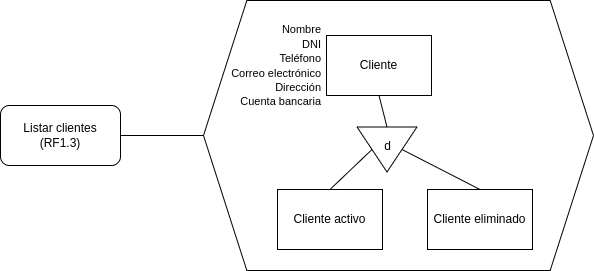

The diagram above was exported from draw.io. Its source (the exported page's mxGraphModel, read from the mxfile embedded in the PNG):
<mxGraphModel dx="963" dy="532" grid="1" gridSize="10" guides="1" tooltips="1" connect="1" arrows="1" fold="1" page="1" pageScale="1" pageWidth="827" pageHeight="1169" math="0" shadow="0">
  <root>
    <mxCell id="0" />
    <mxCell id="1" parent="0" />
    <mxCell id="K1hE1hfIYA2Avm141gYR-1" value="Listar clientes&lt;br&gt;(RF1.3)" style="rounded=1;whiteSpace=wrap;html=1;" parent="1" vertex="1">
      <mxGeometry x="40" y="155" width="120" height="60" as="geometry" />
    </mxCell>
    <mxCell id="K1hE1hfIYA2Avm141gYR-2" value="" style="verticalLabelPosition=bottom;verticalAlign=top;html=1;shape=hexagon;perimeter=hexagonPerimeter2;arcSize=6;size=0.1111111111111111;" parent="1" vertex="1">
      <mxGeometry x="243" y="50" width="390" height="270" as="geometry" />
    </mxCell>
    <mxCell id="K1hE1hfIYA2Avm141gYR-3" value="Cliente" style="rounded=0;whiteSpace=wrap;html=1;" parent="1" vertex="1">
      <mxGeometry x="366" y="85" width="105" height="60" as="geometry" />
    </mxCell>
    <mxCell id="K1hE1hfIYA2Avm141gYR-4" value="" style="endArrow=none;html=1;rounded=0;entryX=0;entryY=0.5;entryDx=0;entryDy=0;exitX=1;exitY=0.5;exitDx=0;exitDy=0;" parent="1" source="K1hE1hfIYA2Avm141gYR-1" target="K1hE1hfIYA2Avm141gYR-2" edge="1">
      <mxGeometry width="50" height="50" relative="1" as="geometry">
        <mxPoint x="290" y="285" as="sourcePoint" />
        <mxPoint x="340" y="235" as="targetPoint" />
      </mxGeometry>
    </mxCell>
    <mxCell id="K1hE1hfIYA2Avm141gYR-46" value="&lt;font style=&quot;font-size: 11px;&quot;&gt;Nombre&lt;br&gt;DNI&lt;br&gt;Teléfono&lt;br&gt;Correo electrónico&lt;br&gt;Dirección&lt;br&gt;Cuenta bancaria&lt;/font&gt;" style="text;html=1;align=right;verticalAlign=middle;resizable=0;points=[];autosize=1;strokeColor=none;fillColor=none;" parent="1" vertex="1">
      <mxGeometry x="251.5" y="65" width="110" height="100" as="geometry" />
    </mxCell>
    <mxCell id="DDJWTrGeQ9TIn4-jQ_Ta-1" value="" style="triangle;whiteSpace=wrap;html=1;rotation=90;" vertex="1" parent="1">
      <mxGeometry x="404" y="169" width="45" height="60" as="geometry" />
    </mxCell>
    <mxCell id="DDJWTrGeQ9TIn4-jQ_Ta-2" value="Cliente eliminado" style="rounded=0;whiteSpace=wrap;html=1;" vertex="1" parent="1">
      <mxGeometry x="467" y="239" width="105" height="60" as="geometry" />
    </mxCell>
    <mxCell id="DDJWTrGeQ9TIn4-jQ_Ta-3" value="Cliente activo" style="rounded=0;whiteSpace=wrap;html=1;" vertex="1" parent="1">
      <mxGeometry x="317" y="239" width="105" height="60" as="geometry" />
    </mxCell>
    <mxCell id="DDJWTrGeQ9TIn4-jQ_Ta-4" value="" style="endArrow=none;html=1;rounded=0;exitX=0.5;exitY=0;exitDx=0;exitDy=0;entryX=0.5;entryY=1;entryDx=0;entryDy=0;" edge="1" parent="1" source="DDJWTrGeQ9TIn4-jQ_Ta-3" target="DDJWTrGeQ9TIn4-jQ_Ta-1">
      <mxGeometry width="50" height="50" relative="1" as="geometry">
        <mxPoint x="410" y="289" as="sourcePoint" />
        <mxPoint x="460" y="239" as="targetPoint" />
      </mxGeometry>
    </mxCell>
    <mxCell id="DDJWTrGeQ9TIn4-jQ_Ta-5" value="" style="endArrow=none;html=1;rounded=0;exitX=0.5;exitY=0;exitDx=0;exitDy=0;entryX=0.5;entryY=0;entryDx=0;entryDy=0;" edge="1" parent="1" source="DDJWTrGeQ9TIn4-jQ_Ta-2" target="DDJWTrGeQ9TIn4-jQ_Ta-1">
      <mxGeometry width="50" height="50" relative="1" as="geometry">
        <mxPoint x="379.5" y="249" as="sourcePoint" />
        <mxPoint x="421.5" y="209" as="targetPoint" />
      </mxGeometry>
    </mxCell>
    <mxCell id="DDJWTrGeQ9TIn4-jQ_Ta-6" value="d" style="text;html=1;align=center;verticalAlign=middle;resizable=0;points=[];autosize=1;strokeColor=none;fillColor=none;" vertex="1" parent="1">
      <mxGeometry x="411.5" y="180.5" width="30" height="30" as="geometry" />
    </mxCell>
    <mxCell id="DDJWTrGeQ9TIn4-jQ_Ta-7" value="" style="endArrow=none;html=1;rounded=0;exitX=0.5;exitY=1;exitDx=0;exitDy=0;entryX=0;entryY=0.5;entryDx=0;entryDy=0;" edge="1" parent="1" source="K1hE1hfIYA2Avm141gYR-3" target="DDJWTrGeQ9TIn4-jQ_Ta-1">
      <mxGeometry width="50" height="50" relative="1" as="geometry">
        <mxPoint x="390" y="300" as="sourcePoint" />
        <mxPoint x="430" y="170" as="targetPoint" />
      </mxGeometry>
    </mxCell>
  </root>
</mxGraphModel>